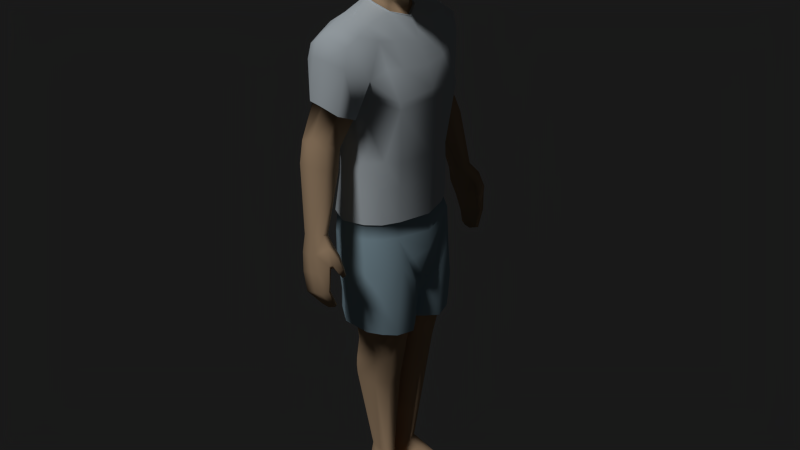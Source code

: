 # Source: lowpoly_dude.blend  (saved by Blender 3.4.6; exported with 4.5.12 LTS)
import bpy
from mathutils import Matrix  # noqa: F401  (used for matrix-valued properties, if any)

bpy.ops.wm.read_factory_settings(use_empty=True)
scene = bpy.context.scene
scene.name = 'Scene'

# ---- collections
col_collection_1 = bpy.data.collections.new('Collection 1'); scene.collection.children.link(col_collection_1)

# ---- materials (node trees are filled in below, after node groups)
mat_skin_medium = bpy.data.materials.new('skin.medium')
mat_skin_medium.alpha_threshold = 0.0
mat_skin_medium.use_transparent_shadow = False
mat_skin_medium.preview_render_type = 'SHADERBALL'
mat_skin_medium.diffuse_color = (0.7023, 0.4828, 0.3013, 1.0)
mat_skin_medium.specular_color = (0.8228, 0.5647, 0.3515)
mat_skin_medium.roughness = 0.5
mat_skin_medium.specular_intensity = 0.4419
mat_skin_medium.line_color = (0.0, 0.0, 0.0, 1.0)
mat_material_001 = bpy.data.materials.new('Material.001')
mat_material_001.alpha_threshold = 0.0
mat_material_001.use_transparent_shadow = False
mat_material_001.diffuse_color = (0.8343, 0.9313, 1.0, 1.0)
mat_material_001.roughness = 0.5
mat_material_001.specular_intensity = 0.1579
mat_material_001.line_color = (0.0, 0.0, 0.0, 1.0)
mat_material_002 = bpy.data.materials.new('Material.002')
mat_material_002.alpha_threshold = 0.0
mat_material_002.use_transparent_shadow = False
mat_material_002.diffuse_color = (0.4777, 0.6836, 0.8, 1.0)
mat_material_002.roughness = 0.5
mat_material_002.specular_intensity = 0.2105
mat_material_002.line_color = (0.0, 0.0, 0.0, 1.0)

# ---- material node trees

# ---- world
world_world = bpy.data.worlds.new('World'); scene.world = world_world
world_world.color = (0.01002, 0.01002, 0.01002)
world_world.use_sun_shadow = False
world_world.sun_shadow_jitter_overblur = 0.0
world_world.cycles.sampling_method = 'NONE'
world_world.cycles.sample_map_resolution = 256

# ---- lights
light_hemi = bpy.data.lights.new('Hemi', 'SUN')
light_hemi.transmission_factor = 0.0
light_hemi.angle = 0.1993
light_hemi.energy = 1.0
light_hemi.shadow_buffer_clip_start = 0.5
light_hemi.shadow_soft_size = 0.1
light_hemi.shadow_cascade_max_distance = 1000.0

# ---- meshes
me_plane_003 = bpy.data.meshes.new('Plane.003')
me_plane_003.from_pydata([(0.06404, -0.02208, 1.747), (0.05544, 0.07226, 1.827), (0.05724, -0.05952, 1.73), (0.05957, -0.08327, 1.888), (0.0628, -0.08489, 1.803), (0.07471, -0.0224, 1.778), (0.06451, 0.006246, 1.681), (0.08906, -0.01818, 1.883), (0.05718, 0.02025, 1.755), (0.06537, 0.03297, 1.689), (0.0759, 0.03118, 1.844), (0.06914, 0.0196, 1.791), (0.06614, 0.03333, 1.912), (0.06994, -0.01373, 1.925), (0.04898, 0.06275, 1.786), (0.05904, 0.005154, 1.716), (0.05189, 0.02915, 1.716), (0.03615, 0.0571, 1.75), (0.05127, -0.06445, 1.922), (0.02998, 0.05798, 1.711), (0.04874, 0.07742, 1.89), (0.05968, -0.08268, 1.831), (0.08486, -0.02204, 1.822), (0.0218, -0.1024, 1.886), (0.01621, -0.12, 1.799), (0.03127, -0.06171, 1.94), (0.02959, -0.01117, 1.952), (0.02495, 0.03668, 1.938), (0.01814, 0.0762, 1.915), (0.01956, -0.106, 1.836), (0.03009, -0.09465, 1.719), (0.05249, -0.0282, 1.668), (0.04633, -0.02973, 1.704), (0.05574, -0.03752, 1.733), (0.2788, -0.001788, 1.335), (0.2363, -0.009723, 1.313), (0.3406, -0.03211, 1.077), (0.03638, 0.06099, 1.687), (0.2992, 0.08136, 1.327), (0.2344, 0.08901, 1.302), (0.09719, -0.06679, 0.4521), (0.3008, 0.04084, 1.343), (0.266, 0.1, 1.311), (0.2114, 0.04962, 1.304), (0.3153, -0.02729, 1.068), (0.3098, 0.01894, 1.051), (0.3439, 0.03942, 1.057), (0.323, 0.0402, 1.046), (0.3045, -0.01689, 1.057), (0.3509, -0.004721, 1.071), (0.3509, -0.06339, 1.05), (0.3164, -0.05161, 1.038), (0.3272, 0.0003635, 0.9917), (0.3513, 0.04311, 1.001), (0.3345, 0.04177, 0.9941), (0.3217, -0.02942, 1.001), (0.3618, -0.02068, 1.016), (0.3629, -0.07666, 1.0), (0.338, -0.05727, 0.9892), (0.3464, -0.004957, 0.9515), (0.3612, 0.03357, 0.943), (0.3521, 0.03106, 0.9398), (0.3398, -0.0349, 0.9591), (0.3682, -0.03443, 0.9625), (0.3664, -0.07437, 0.9135), (0.3546, -0.07015, 0.9126), (0.354, -0.01814, 0.8933), (0.3657, 0.01624, 0.8835), (0.3569, 0.01283, 0.8829), (0.3533, -0.04255, 0.9027), (0.3702, -0.04399, 0.8964), (0.3421, -0.07462, 0.8541), (0.3304, -0.07141, 0.8565), (0.3322, -0.02524, 0.8509), (0.3433, -0.005076, 0.8543), (0.3271, -0.0504, 0.849), (0.3439, -0.04949, 0.8443), (0.3398, -0.09052, 1.018), (0.3196, -0.07674, 1.019), (0.356, -0.08407, 1.003), (0.3269, -0.0956, 0.9818), (0.3124, -0.08675, 0.9771), (0.3408, -0.09096, 0.9732), (0.3282, -0.06853, 0.9679), (0.3212, -0.09857, 0.9575), (0.3109, -0.09144, 0.9561), (0.3282, -0.09536, 0.9536), (0.3208, -0.08362, 0.9495), (0.3607, 0.006425, 1.006), (0.3662, -0.004045, 0.9545), (0.368, -0.01815, 0.8923), (0.3437, -0.02486, 0.846), (0.3531, -0.07365, 0.9868), (0.3483, -0.07878, 0.989), (0.1023, 0.07402, 0.4606), (0.05411, -0.07447, 0.4549), (0.03354, 0.06922, 0.4556), (0.001461, 0.03561, 0.4523), (0.1267, 0.04642, 0.4536), (0.1274, -0.03169, 0.453), (0.04222, -0.03834, 0.1313), (0.02873, 0.03624, 0.152), (0.07214, -0.02923, 0.1276), (0.06024, 0.03977, 0.1515), (0.07663, 0.02749, 0.1506), (0.01822, 0.01581, 0.1505), (0.02483, -0.01627, 0.1437), (0.02718, 0.04169, 0.12), (0.05608, 0.04714, 0.1184), (0.08688, 0.02976, 0.09795), (0.01735, 0.0269, 0.1197), (0.008383, -0.01204, 0.1062), (0.02871, -0.03828, 0.01198), (0.02634, 0.05198, 0.004583), (0.1012, -0.0219, 0.007375), (0.05633, 0.05854, 0.005231), (0.08168, 0.03877, -2.433e-05), (0.01543, 0.02465, -0.0004289), (0.01521, -0.0006543, -0.0002887), (0.03705, -0.07471, 0.01146), (0.1157, -0.05727, 0.0037), (0.1329, -0.1234, 0.0001941), (0.05891, -0.2171, 0.03004), (0.1342, -0.1836, 0.02895), (0.06024, -0.2197, 0.003332), (0.1382, -0.1844, 0.003724), (0.009091, -0.03492, 0.4571), (0.0807, -0.008472, 0.1437), (0.08437, -0.001283, 0.1111), (0.0907, 0.01238, -1.278e-05), (0.1051, -0.02052, 0.03953), (0.02178, -0.03553, 0.04103), (0.01279, -0.008017, 0.04112), (0.009759, 0.02501, 0.04121), (0.02321, 0.05541, 0.04314), (0.05978, 0.05996, 0.04305), (0.09003, 0.03849, 0.04035), (0.09693, 0.01346, 0.04026), (0.02943, -0.03917, 0.09153), (0.01304, 0.01852, 0.08905), (0.05752, 0.05213, 0.08902), (0.09583, -0.03216, 0.0776), (0.01636, -0.01092, 0.08846), (0.02584, 0.04704, 0.08998), (0.08349, 0.03005, 0.08199), (0.08926, 0.00446, 0.08351), (0.001017, -0.005323, 0.783), (0.04204, -0.1149, 0.7427), (0.1259, -0.1119, 0.7456), (0.1274, 0.06843, 0.7739), (0.03291, 0.05995, 0.7666), (0.1705, 0.0007529, 0.7849), (0.1713, -0.05913, 0.7743), (0.0101, -0.09476, 0.7516), (0.04502, -0.1061, 0.07541), (0.1034, -0.09108, 0.06972), (0.04392, -0.1584, 0.04355), (0.1184, -0.1335, 0.04206), (0.04478, -0.161, 0.001073), (0.03991, -0.1582, 0.03433), (0.1194, -0.06686, 0.03366), (0.03265, -0.08042, 0.03391), (0.1293, -0.1261, 0.03222), (0.1045, 0.05763, 0.578), (0.03126, 0.05678, 0.5819), (0.04792, -0.0897, 0.5611), (0.1019, -0.08048, 0.5525), (0.004275, 0.01647, 0.5855), (0.1261, -0.0435, 0.5446), (0.128, 0.03132, 0.5749), (0.01619, -0.05611, 0.56), (0.02036, -0.08878, 1.921), (0.2638, 0.06737, 1.436), (0.2088, -0.0371, 1.396), (0.2062, 0.1055, 1.412), (0.2564, -0.0207, 1.415), (0.27, 0.02695, 1.435), (0.2416, 0.09048, 1.431), (0.1796, 0.03259, 1.395), (0.2906, -0.003896, 1.314), (0.2428, -0.01143, 1.294), (0.3248, 0.02735, 1.266), (0.2472, 0.07338, 1.249), (0.3121, 0.04077, 1.32), (0.2797, 0.09046, 1.256), (0.2568, -0.01788, 1.24), (0.3208, 0.07123, 1.266), (0.3042, -0.01656, 1.263), (0.2307, 0.03149, 1.255), (0.07649, 0.002328, 1.844), (0.09369, 0.01581, 1.848), (0.0996, 0.01958, 1.831), (0.08594, 0.001126, 1.782), (0.06944, -0.008018, 1.777), (0.07265, 0.001193, 1.844), (0.09026, 0.02093, 1.849), (0.09496, 0.02296, 1.831), (0.08056, 0.006216, 1.782), (0.06316, -0.006087, 1.779), (0.09748, 0.06909, 0.5195), (0.03326, 0.06524, 0.5208), (0.006239, 0.02711, 0.5302), (0.1307, 0.04425, 0.5206), (0.02451, 0.09041, 1.818), (0.02562, 0.09417, 1.88), (0.01908, 0.07875, 1.78), (0.01617, 0.06431, 1.739), (0.1229, 0.1235, 1.023), (0.1765, -0.04126, 1.049), (0.1882, 0.02872, 1.045), (0.1089, -0.1147, 1.005), (0.1344, 0.1205, 0.9637), (0.1813, -0.05782, 1.008), (0.1963, 0.03139, 0.993), (0.1032, -0.1313, 0.9072), (0.1461, 0.1075, 0.8686), (0.1879, -0.05782, 0.8842), (0.2029, 0.03139, 0.8687), (0.1208, -0.1301, 0.7658), (0.1331, 0.1028, 0.7627), (0.1932, -0.05782, 0.7655), (0.1918, 0.03139, 0.7526), (0.004359, 0.08379, 0.7749), (0.1208, -0.1228, 0.6688), (0.1369, 0.1001, 0.6961), (0.1902, -0.05782, 0.6867), (0.1903, 0.03139, 0.692), (0.001029, -0.08588, 0.6702), (0.01152, 0.06763, 0.6987), (0.05777, -0.1404, 0.8431), (0.06308, -0.1392, 0.666), (0.04394, -0.1291, 0.8598), (0.06042, -0.144, 0.7625), (0.03437, -0.1437, 0.8706), (0.05516, 0.1042, 0.6986), (0.01669, 0.1214, 0.8706), (0.03926, 0.1088, 0.7722), (0.07215, -0.1229, 0.9178), (0.05881, -0.1342, 0.9216), (0.144, -0.08013, 1.047), (0.1504, -0.09359, 1.008), (0.1481, -0.1032, 0.8864), (0.1623, -0.1013, 0.7669), (0.1608, -0.0964, 0.679), (0.1181, -0.1163, 0.6684), (0.1347, 0.09117, 0.6952), (0.1839, -0.05466, 0.6865), (0.184, 0.02774, 0.6914), (0.007212, -0.08058, 0.6715), (0.01849, 0.06121, 0.6976), (0.06547, -0.1285, 0.6673), (0.05922, 0.09497, 0.6976), (0.1568, -0.09029, 0.6794), (0.02336, -0.1126, 0.6704), (0.02274, -0.1257, 0.8221), (0.02916, -0.1058, 0.6717), (0.0005098, -0.009124, 0.6849), (0.001267, -0.0133, 0.7956), (0.005588, -0.009681, 0.6844), (0.06466, 0.006277, 1.686), (0.06797, 0.03869, 1.699), (0.05359, -0.03619, 1.671), (0.1364, -0.03493, 1.651), (0.1765, -0.07206, 1.506), (0.1916, 0.1315, 1.527), (0.2292, -0.03959, 1.61), (0.1242, -0.1379, 1.442), (0.08556, -0.1174, 1.529), (0.1008, 0.1607, 1.438), (0.09808, 0.1561, 1.579), (0.03299, 0.07157, 1.696), (0.2441, 0.06368, 1.617), (0.1438, 0.06219, 1.665), (0.189, -0.04571, 1.632), (0.2061, 0.05904, 1.64), (0.09967, -0.1208, 1.249), (0.0963, 0.1283, 1.244), (0.09685, -0.1136, 1.053), (0.1249, 0.1305, 1.026), (0.1745, -0.02562, 1.245), (0.1681, 0.05857, 1.241), (0.1809, -0.04393, 1.052), (0.1949, 0.03081, 1.049), (0.1773, -0.00988, 1.461), (0.1703, 0.1033, 1.4), (0.1429, 0.02092, 1.665), (0.2395, 0.01993, 1.626), (0.199, 0.01589, 1.647), (0.2338, 0.09891, 1.595), (0.2002, 0.09349, 1.62), (0.07855, 0.1105, 1.65), (0.1542, 0.09864, 1.64), (0.09324, -0.1128, 1.168), (0.107, 0.1235, 1.148), (0.1822, 0.03967, 1.159), (0.1793, -0.02984, 1.163), (0.2683, 0.07411, 1.439), (0.2087, -0.04397, 1.394), (0.2059, 0.1172, 1.412), (0.2603, -0.02543, 1.415), (0.2752, 0.02843, 1.437), (0.2443, 0.1002, 1.432), (0.177, 0.0348, 1.394), (0.1269, -0.06091, 1.608), (0.0818, -0.08032, 1.603), (0.2586, 0.06595, 1.568), (0.2592, 0.02157, 1.566), (0.243, -0.04093, 1.549), (0.2437, 0.1028, 1.551), (0.1208, -0.1366, 1.421), (0.1332, -0.0988, 1.534), (0.1761, 0.06163, 1.489), (0.0941, -0.1072, 1.052), (0.06428, 0.007169, 1.69), (0.06728, 0.03658, 1.701), (0.05446, -0.03723, 1.673), (0.03554, 0.0664, 1.699), (0.1386, -0.08909, 1.252), (0.1461, -0.08432, 1.051), (0.1484, -0.08489, 1.165), (0.0, -0.06561, 1.707), (0.0, -0.115, 1.713), (0.0, -0.1138, 1.885), (0.0, -0.1395, 1.806), (0.0, 0.06597, 1.736), (0.0, -0.0551, 1.68), (0.0, 0.06856, 1.707), (0.0, 0.09789, 1.816), (0.0, 0.08148, 1.777), (0.0, -0.06049, 1.945), (0.0, -0.01009, 1.955), (0.0, 0.03709, 1.947), (0.0, 0.07583, 1.924), (0.0, 0.09948, 1.871), (0.0, -0.1238, 1.787), (0.0, -0.1164, 1.839), (0.0, -0.05558, 1.65), (0.0, -0.09664, 1.923), (0.0, 0.07211, 1.686), (0.0, -0.1375, 1.053), (0.0, -0.1442, 0.9991), (0.0, 0.1345, 0.9752), (0.0, 0.1139, 0.8914), (0.0, -0.15, 0.8476), (0.0, -0.1104, 0.8376), (0.0, -0.147, 0.9379), (0.0, -0.06962, 1.651), (0.0, -0.1515, 1.457), (0.0, -0.1331, 1.524), (0.0, 0.1653, 1.464), (0.0, 0.1544, 1.593), (0.0, -0.1502, 1.255), (0.0, 0.1299, 1.249), (0.0, -0.1431, 1.056), (0.0, 0.1447, 1.024), (0.0, 0.1316, 1.648), (0.0, -0.1474, 1.172), (0.0, 0.1286, 1.151), (0.0, -0.09947, 1.586), (0.0, 0.08255, 1.694), (0.0, -0.1506, 1.427), (0.0, 0.1344, 1.023), (0.0, -0.06876, 1.656), (0.0, 0.0814, 1.698)], [], [(32, 325, 336, 31), (15, 6, 9, 16), (0, 15, 16, 8), (8, 16, 19, 17), (29, 21, 3, 23), (27, 331, 330, 26), (28, 332, 331, 27), (28, 20, 204), (203, 204, 20, 1), (1, 20, 12, 10), (12, 13, 7), (171, 18, 25), (8, 17, 14, 11), (5, 0, 8, 11), (17, 206, 205, 14), (21, 4, 5, 22), (7, 13, 18, 3), (4, 2, 5), (10, 11, 14, 1), (335, 29, 23, 322), (26, 330, 329, 25), (2, 0, 5), (24, 4, 21), (12, 27, 26, 13), (20, 28, 27, 12), (337, 171, 25, 329), (13, 26, 25, 18), (24, 29, 335), (30, 2, 4, 24), (334, 24, 323), (321, 30, 24, 334), (0, 2, 33), (320, 33, 2, 30), (32, 15, 0, 33), (323, 24, 335), (30, 321, 320), (3, 21, 22, 7), (22, 10, 7), (5, 11, 10, 22), (1, 14, 205, 203), (15, 32, 31, 6), (325, 32, 33, 320), (176, 41, 38, 172), (177, 172, 38, 42), (146, 167, 170, 153), (153, 170, 165, 147), (148, 166, 168, 152), (178, 174, 39, 43), (152, 168, 169, 151), (147, 165, 166, 148), (175, 34, 41, 176), (174, 177, 42, 39), (173, 178, 43, 35), (49, 56, 88), (36, 50, 56), (44, 51, 50, 36), (46, 53, 54, 47), (48, 55, 51), (55, 52, 59, 62), (56, 50, 57, 63), (88, 56, 63, 89), (52, 54, 61, 59), (54, 53, 60, 61), (58, 62, 69, 65), (63, 57, 64, 70), (89, 63, 70, 90), (59, 61, 68, 66), (92, 58, 65), (61, 60, 67, 68), (62, 59, 66, 69), (70, 64, 71, 76), (90, 70, 76, 91), (64, 65, 72, 71), (65, 69, 75, 72), (75, 76, 71, 72), (91, 73, 74), (68, 67, 74), (79, 77, 80, 82), (50, 77, 79), (50, 51, 78, 77), (82, 80, 84, 86), (77, 78, 81, 80), (84, 85, 87, 86), (80, 81, 85, 84), (83, 82, 86, 87), (81, 83, 87, 85), (58, 92, 93), (58, 93, 82, 83), (78, 58, 83, 81), (57, 50, 79), (75, 69, 66, 73), (68, 74, 73, 66), (53, 88, 89, 60), (60, 89, 90, 67), (67, 90, 91, 74), (76, 75, 73, 91), (51, 55, 62, 58), (51, 58, 78), (57, 92, 65, 64), (92, 57, 79, 93), (93, 79, 82), (88, 53, 46), (45, 52, 55, 48), (47, 54, 52, 45), (44, 48, 51), (104, 109, 108), (110, 111, 106), (103, 108, 107, 101), (128, 109, 104), (101, 107, 110, 105), (136, 116, 115, 135), (117, 118, 132, 133), (132, 118, 112, 131), (130, 114, 129, 137), (111, 142, 100), (114, 120, 119, 112), (137, 129, 116, 136), (122, 124, 125, 123), (117, 113, 115, 116), (115, 113, 134, 135), (139, 133, 132, 142), (140, 135, 134, 143), (142, 132, 131, 138), (145, 137, 136, 144), (143, 134, 133, 139), (144, 136, 135, 140), (141, 130, 137, 145), (150, 164, 167, 146), (101, 105, 97, 96), (105, 106, 126, 97), (106, 100, 95, 126), (100, 102, 40, 95), (102, 127, 99, 40), (127, 104, 98, 99), (104, 103, 94, 98), (110, 139, 142), (108, 140, 143, 107), (128, 145, 144), (107, 143, 139, 110), (144, 140, 108), (142, 138, 100), (106, 111, 100), (105, 110, 106), (134, 113, 117, 133), (103, 104, 108), (127, 128, 104), (118, 117, 116, 129), (112, 118, 129), (109, 144, 108), (109, 128, 144), (111, 110, 142), (102, 128, 127), (102, 141, 145, 128), (151, 169, 163, 149), (120, 121, 119), (114, 112, 129), (100, 154, 155, 102), (158, 159, 161, 119), (158, 124, 122, 159), (138, 154, 100), (121, 158, 119), (119, 161, 131, 112), (160, 162, 121, 120), (154, 156, 157, 155), (123, 125, 121, 162), (159, 122, 156), (121, 125, 124, 158), (156, 122, 123, 157), (160, 120, 114, 130), (157, 123, 162), (141, 155, 160), (155, 157, 162), (131, 161, 154, 138), (159, 156, 154, 161), (102, 155, 141), (130, 141, 160), (160, 155, 162), (322, 23, 171, 337), (23, 3, 18, 171), (35, 34, 175, 173), (182, 39, 42, 184), (181, 183, 179, 187), (184, 42, 38, 186), (41, 34, 179, 183), (35, 43, 180), (186, 38, 183, 181), (34, 35, 180, 179), (38, 41, 183), (188, 43, 39, 182), (187, 179, 180, 185), (185, 180, 43, 188), (45, 182, 184, 47), (49, 181, 187, 36), (47, 184, 186, 46), (46, 186, 181, 49), (48, 188, 182, 45), (36, 187, 185, 44), (44, 185, 188, 48), (29, 24, 21), (10, 12, 7), (193, 192, 191, 190), (195, 196, 197, 198), (193, 189, 194, 198), (192, 193, 198, 197), (191, 192, 197, 196), (190, 191, 196, 195), (189, 190, 195, 194), (189, 193, 190), (194, 195, 198), (163, 169, 202, 199), (167, 164, 200, 201), (170, 167, 201), (164, 163, 199, 200), (169, 168, 202), (98, 202, 168, 99), (99, 168, 166, 40), (40, 166, 165, 95), (95, 165, 170, 126), (126, 170, 201, 97), (97, 201, 200, 96), (96, 200, 199, 94), (94, 199, 202, 98), (149, 163, 164, 150), (103, 101, 96, 94), (16, 9, 37, 19), (203, 205, 328, 327), (206, 324, 328, 205), (327, 333, 204, 203), (28, 204, 333, 332), (17, 19, 326, 206), (206, 326, 324), (49, 88, 46), (19, 37, 338, 326), (209, 213, 211, 207), (239, 240, 212, 208), (209, 208, 212, 213), (213, 217, 215, 211), (240, 241, 216, 212), (213, 212, 216, 217), (341, 211, 215, 235), (217, 221, 219, 215), (241, 242, 220, 216), (217, 216, 220, 221), (215, 219, 236, 235), (236, 219, 224, 234), (219, 221, 226, 224), (242, 218, 223, 243), (221, 220, 225, 226), (343, 344, 231, 233), (254, 344, 227, 253), (218, 232, 230, 223), (214, 229, 232, 218), (235, 236, 222, 342), (222, 236, 234, 228), (342, 341, 235), (231, 237, 238, 233), (237, 231, 229, 214), (210, 238, 237), (210, 340, 345, 238), (343, 233, 345), (238, 345, 233), (214, 210, 237), (210, 214, 241, 240), (214, 218, 242, 241), (220, 242, 243, 225), (232, 254, 253, 230), (232, 229, 254), (344, 254, 229, 231), (245, 247, 149), (151, 246, 152), (245, 149, 251), (249, 251, 150), (248, 258, 153), (247, 151, 149), (246, 151, 247), (244, 148, 252), (147, 255, 153), (148, 250, 147), (258, 249, 146), (222, 257, 342), (319, 295, 279, 317), (294, 293, 276, 280), (289, 274, 271, 288), (360, 309, 266, 347), (347, 266, 267, 348), (349, 350, 269, 268), (290, 270, 272, 291), (287, 273, 265, 286), (289, 291, 272, 274), (285, 262, 273, 287), (303, 263, 273), (173, 297, 302, 178), (356, 292, 275, 351), (178, 302, 298, 174), (293, 357, 352, 276), (172, 296, 300, 176), (177, 301, 296, 172), (294, 280, 279, 295), (266, 283, 263), (268, 269, 264), (274, 287, 286, 271), (272, 285, 287, 274), (350, 355, 290, 269), (264, 291, 289), (269, 290, 291, 264), (318, 281, 295, 319), (282, 278, 293, 294), (353, 277, 292, 356), (278, 354, 357, 293), (282, 294, 295, 281), (266, 263, 310), (310, 263, 303), (348, 267, 304, 358), (262, 303, 273), (273, 263, 265), (288, 271, 305, 308), (265, 307, 306, 286), (307, 265, 263), (351, 275, 309, 360), (352, 349, 268, 276), (304, 303, 262, 261), (260, 259, 262, 285), (358, 304, 261, 346), (270, 260, 285, 272), (259, 261, 262), (286, 306, 305, 271), (264, 289, 288), (267, 310, 303, 304), (267, 266, 310), (264, 288, 308), (284, 268, 264), (355, 359, 270, 290), (280, 276, 268, 284), (283, 279, 280, 284), (284, 264, 311, 283), (174, 298, 301, 177), (292, 319, 317, 275), (277, 318, 319, 292), (309, 283, 266), (317, 279, 283, 309), (275, 317, 309), (361, 207, 211, 341), (312, 339, 340, 210), (312, 210, 240, 239), (336, 362, 315, 31), (31, 315, 313, 6), (6, 313, 314, 9), (9, 314, 316, 37), (37, 316, 363, 338), (249, 150, 146), (251, 149, 150), (250, 255, 147), (255, 248, 153), (246, 252, 152), (148, 152, 252), (258, 146, 153), (244, 250, 148), (49, 36, 56), (256, 227, 344, 257), (243, 223, 244, 252), (256, 228, 249, 258), (228, 234, 251, 249), (253, 227, 248, 255), (234, 224, 245, 251), (223, 230, 250, 244), (224, 226, 247, 245), (225, 243, 252, 246), (226, 225, 246, 247), (230, 253, 255, 250), (228, 256, 257, 222), (227, 256, 258, 248), (176, 300, 299, 175), (308, 305, 296, 301), (307, 299, 300, 306), (297, 299, 307, 263), (264, 308, 301, 298), (175, 299, 297, 173), (263, 283, 302, 297), (311, 264, 298, 302), (283, 311, 302), (270, 359, 363, 316), (346, 261, 315, 362), (259, 260, 314, 313), (260, 270, 316, 314), (261, 259, 313, 315), (278, 282, 209, 207), (318, 277, 312, 239), (282, 281, 208, 209), (354, 278, 207, 361), (277, 353, 339, 312), (281, 318, 239, 208), (306, 300, 296, 305)])
me_plane_003.polygons.foreach_set('use_smooth', [True] * 392)
me_plane_003.polygons.foreach_set('material_index', [0, 0, 0, 0, 0, 0, 0, 0, 0, 0, 0, 0, 0, 0, 0, 0, 0, 0, 0, 0, 0, 0, 0, 0, 0, 0, 0, 0, 0, 0, 0, 0, 0, 0, 0, 0, 0, 0, 0, 0, 0, 0, 0, 0, 0, 0, 0, 0, 0, 0, 0, 0, 0, 0, 0, 0, 0, 0, 0, 0, 0, 0, 0, 0, 0, 0, 0, 0, 0, 0, 0, 0, 0, 0, 0, 0, 0, 0, 0, 0, 0, 0, 0, 0, 0, 0, 0, 0, 0, 0, 0, 0, 0, 0, 0, 0, 0, 0, 0, 0, 0, 0, 0, 0, 0, 0, 0, 0, 0, 0, 0, 0, 0, 0, 0, 0, 0, 0, 0, 0, 0, 0, 0, 0, 0, 0, 0, 0, 0, 0, 0, 0, 0, 0, 0, 0, 0, 0, 0, 0, 0, 0, 0, 0, 0, 0, 0, 0, 0, 0, 0, 0, 0, 0, 0, 0, 0, 0, 0, 0, 0, 0, 0, 0, 0, 0, 0, 0, 0, 0, 0, 0, 0, 0, 0, 0, 0, 0, 0, 0, 0, 0, 0, 0, 0, 0, 0, 0, 0, 0, 0, 0, 0, 0, 0, 0, 0, 0, 0, 0, 0, 0, 0, 0, 0, 0, 0, 0, 0, 0, 0, 0, 0, 0, 0, 0, 0, 0, 0, 0, 0, 0, 0, 0, 0, 0, 0, 0, 0, 0, 0, 0, 0, 2, 2, 2, 2, 2, 2, 2, 2, 2, 2, 2, 2, 2, 2, 2, 2, 2, 2, 2, 2, 2, 2, 2, 2, 2, 2, 2, 2, 2, 2, 2, 2, 2, 2, 2, 2, 2, 2, 2, 2, 2, 2, 2, 2, 2, 2, 2, 1, 1, 1, 1, 1, 1, 1, 1, 1, 1, 1, 1, 1, 1, 1, 1, 1, 1, 1, 1, 1, 1, 1, 1, 1, 1, 1, 1, 1, 1, 1, 1, 1, 1, 1, 1, 1, 1, 1, 1, 1, 1, 1, 1, 1, 1, 1, 1, 1, 1, 1, 1, 1, 1, 1, 1, 1, 1, 1, 1, 1, 2, 2, 2, 1, 1, 1, 1, 1, 2, 2, 2, 2, 2, 2, 2, 2, 0, 2, 2, 2, 2, 2, 2, 2, 2, 2, 2, 2, 2, 2, 1, 1, 1, 1, 1, 1, 1, 1, 1, 1, 1, 1, 1, 1, 1, 1, 1, 1, 1, 1, 1])
_k = set([(223, 230), (223, 243), (224, 226), (224, 234), (225, 226), (225, 243), (227, 253), (227, 256), (228, 234), (228, 256), (230, 253), (259, 260), (259, 261), (260, 270), (261, 346), (270, 359), (277, 318), (277, 353), (278, 282), (278, 354), (281, 282), (281, 318), (296, 300), (296, 301), (297, 299), (297, 302), (298, 301), (298, 302), (299, 300)])
me_plane_003.attributes.new('sharp_edge', 'BOOLEAN', 'EDGE').data.foreach_set('value', [ (min(e.vertices), max(e.vertices)) in _k for e in me_plane_003.edges])
_uv = me_plane_003.uv_layers.new(name='UVMap')
_uv.uv.foreach_set('vector', [0.7515, 0.322, 0.7275, 0.3052, 0.729, 0.2845, 0.7571, 0.2991, 0.02427, 0.6487, 0.0001154, 0.6516, 0.003384, 0.6359, 0.02436, 0.6349, 0.03928, 0.665, 0.02427, 0.6487, 0.02436, 0.6349, 0.0458, 0.6423, 0.0458, 0.6423, 0.02436, 0.6349, 0.02336, 0.6138, 0.04584, 0.6183, 0.711, 0.3986, 0.7348, 0.3931, 0.7372, 0.421, 0.7171, 0.4242, 0.1442, 0.63, 0.1546, 0.6221, 0.1693, 0.6414, 0.1575, 0.6509, 0.1297, 0.613, 0.1378, 0.6068, 0.1546, 0.6221, 0.1442, 0.63, 0.1297, 0.613, 0.1141, 0.622, 0.1118, 0.6091, 0.08329, 0.6057, 0.1118, 0.6091, 0.1141, 0.622, 0.08655, 0.6229, 0.08655, 0.6229, 0.1141, 0.622, 0.1248, 0.6422, 0.09276, 0.6451, 0.1248, 0.6422, 0.1362, 0.6632, 0.1127, 0.6709, 0.7242, 0.4417, 0.7431, 0.4384, 0.7389, 0.4504, 0.0458, 0.6423, 0.04584, 0.6183, 0.06586, 0.6224, 0.06563, 0.647, 0.05617, 0.6682, 0.03928, 0.665, 0.0458, 0.6423, 0.06563, 0.647, 0.04584, 0.6183, 0.03986, 0.6062, 0.06322, 0.605, 0.06586, 0.6224, 0.7348, 0.3931, 0.7337, 0.3789, 0.765, 0.3618, 0.7688, 0.3861, 0.773, 0.4185, 0.7697, 0.4433, 0.7431, 0.4384, 0.7372, 0.421, 0.7337, 0.3789, 0.7388, 0.3421, 0.765, 0.3618, 0.09276, 0.6451, 0.06563, 0.647, 0.06586, 0.6224, 0.08655, 0.6229, 0.6998, 0.4023, 0.711, 0.3986, 0.7171, 0.4242, 0.7044, 0.4262, 0.7591, 0.4669, 0.7501, 0.4798, 0.7288, 0.4631, 0.7389, 0.4504, 0.7388, 0.3421, 0.76, 0.3447, 0.765, 0.3618, 0.7029, 0.3791, 0.7337, 0.3789, 0.7348, 0.3931, 0.1248, 0.6422, 0.1442, 0.63, 0.1575, 0.6509, 0.1362, 0.6632, 0.1141, 0.622, 0.1297, 0.613, 0.1442, 0.63, 0.1248, 0.6422, 0.7137, 0.4462, 0.7242, 0.4417, 0.7389, 0.4504, 0.7288, 0.4631, 0.7697, 0.4433, 0.7591, 0.4669, 0.7389, 0.4504, 0.7431, 0.4384, 0.7029, 0.3791, 0.711, 0.3986, 0.6998, 0.4023, 0.7182, 0.3387, 0.7388, 0.3421, 0.7337, 0.3789, 0.7029, 0.3791, 0.6949, 0.3714, 0.7029, 0.3791, 0.6894, 0.383, 0.7009, 0.3325, 0.7182, 0.3387, 0.7029, 0.3791, 0.6949, 0.3714, 0.76, 0.3447, 0.7388, 0.3421, 0.7496, 0.3389, 0.7223, 0.3175, 0.7496, 0.3389, 0.7388, 0.3421, 0.7182, 0.3387, 0.7515, 0.322, 0.7703, 0.3276, 0.76, 0.3447, 0.7496, 0.3389, 0.6894, 0.383, 0.7029, 0.3791, 0.6998, 0.4023, 0.7182, 0.3387, 0.7009, 0.3325, 0.7223, 0.3175, 0.7372, 0.421, 0.7348, 0.3931, 0.7688, 0.3861, 0.773, 0.4185, 0.07979, 0.6716, 0.09276, 0.6451, 0.1127, 0.6709, 0.05617, 0.6682, 0.06563, 0.647, 0.09276, 0.6451, 0.07979, 0.6716, 0.08655, 0.6229, 0.06586, 0.6224, 0.06322, 0.605, 0.08329, 0.6057, 0.7703, 0.3276, 0.7515, 0.322, 0.7571, 0.2991, 0.773, 0.307, 0.7275, 0.3052, 0.7515, 0.322, 0.7496, 0.3389, 0.7223, 0.3175, 0.9096, 0.5926, 0.7124, 0.5311, 0.6967, 0.5283, 0.9999, 0.5637, 0.9192, 0.5349, 0.9999, 0.5637, 0.6967, 0.5283, 0.6927, 0.5353, 0.07153, 0.3121, 0.08463, 0.3128, 0.08532, 0.3139, 0.08076, 0.3211, 0.08076, 0.3211, 0.08532, 0.3139, 0.08577, 0.3141, 0.08383, 0.3216, 0.09097, 0.3197, 0.08643, 0.314, 0.08675, 0.3136, 0.09707, 0.3165, 0.7845, 0.5328, 0.839, 0.5295, 0.6939, 0.545, 0.6948, 0.5473, 0.09707, 0.3165, 0.08675, 0.3136, 0.08691, 0.3121, 0.09813, 0.3108, 0.08383, 0.3216, 0.08577, 0.3141, 0.08643, 0.314, 0.09097, 0.3197, 0.8236, 0.5926, 0.7047, 0.5394, 0.7124, 0.5311, 0.9096, 0.5926, 0.839, 0.5295, 0.9192, 0.5349, 0.6927, 0.5353, 0.6939, 0.545, 0.7786, 0.5639, 0.7845, 0.5328, 0.6948, 0.5473, 0.6964, 0.5424, 0.2953, 0.5086, 0.2392, 0.4964, 0.2354, 0.4958, 0.2944, 0.5108, 0.2385, 0.5042, 0.2392, 0.4964, 0.2902, 0.5135, 0.2361, 0.5043, 0.2385, 0.5042, 0.2944, 0.5108, 0.2897, 0.4881, 0.2293, 0.495, 0.2259, 0.501, 0.2784, 0.499, 0.2841, 0.5029, 0.2297, 0.5005, 0.2361, 0.5043, 0.2297, 0.5005, 0.2248, 0.5009, 0.1897, 0.4977, 0.194, 0.492, 0.2392, 0.4964, 0.2385, 0.5042, 0.1993, 0.5043, 0.1916, 0.4951, 0.2354, 0.4958, 0.2392, 0.4964, 0.1916, 0.4951, 0.1907, 0.4931, 0.2248, 0.5009, 0.2259, 0.501, 0.188, 0.5022, 0.1897, 0.4977, 0.2259, 0.501, 0.2293, 0.495, 0.1912, 0.4896, 0.188, 0.5022, 0.201, 0.4979, 0.194, 0.492, 0.1241, 0.4913, 0.1305, 0.4861, 0.1916, 0.4951, 0.1993, 0.5043, 0.1321, 0.4996, 0.1151, 0.4872, 0.1907, 0.4931, 0.1916, 0.4951, 0.1151, 0.4872, 0.1171, 0.4884, 0.1897, 0.4977, 0.188, 0.5022, 0.117, 0.4951, 0.1187, 0.4927, 0.1914, 0.4967, 0.201, 0.4979, 0.1305, 0.4861, 0.188, 0.5022, 0.1912, 0.4896, 0.1208, 0.4843, 0.117, 0.4951, 0.194, 0.492, 0.1897, 0.4977, 0.1187, 0.4927, 0.1241, 0.4913, 0.1151, 0.4872, 0.1321, 0.4996, 0.04004, 0.4884, 0.0001154, 0.4804, 0.1171, 0.4884, 0.1151, 0.4872, 0.0001154, 0.4804, 0.04784, 0.4855, 0.1321, 0.4996, 0.1305, 0.4861, 0.04518, 0.4802, 0.04004, 0.4884, 0.1305, 0.4861, 0.1241, 0.4913, 0.0348, 0.48, 0.04518, 0.4802, 0.0348, 0.48, 0.0001154, 0.4804, 0.04004, 0.4884, 0.04518, 0.4802, 0.04784, 0.4855, 0.05398, 0.4859, 0.07383, 0.4889, 0.117, 0.4951, 0.1208, 0.4843, 0.07383, 0.4889, 0.2047, 0.4993, 0.2141, 0.4998, 0.2058, 0.4978, 0.2033, 0.4971, 0.2385, 0.5042, 0.2141, 0.4998, 0.2047, 0.4993, 0.2385, 0.5042, 0.2361, 0.5043, 0.216, 0.5006, 0.2141, 0.4998, 0.2033, 0.4971, 0.2058, 0.4978, 0.2046, 0.4972, 0.2042, 0.497, 0.2141, 0.4998, 0.216, 0.5006, 0.2054, 0.4967, 0.2058, 0.4978, 0.2046, 0.4972, 0.2045, 0.497, 0.2041, 0.4969, 0.2042, 0.497, 0.2058, 0.4978, 0.2054, 0.4967, 0.2045, 0.497, 0.2046, 0.4972, 0.2033, 0.4974, 0.2033, 0.4971, 0.2042, 0.497, 0.2041, 0.4969, 0.2054, 0.4967, 0.2033, 0.4974, 0.2041, 0.4969, 0.2045, 0.497, 0.201, 0.4979, 0.1914, 0.4967, 0.1986, 0.4979, 0.201, 0.4979, 0.1986, 0.4979, 0.2033, 0.4971, 0.2033, 0.4974, 0.216, 0.5006, 0.201, 0.4979, 0.2033, 0.4974, 0.2054, 0.4967, 0.1993, 0.5043, 0.2385, 0.5042, 0.2047, 0.4993, 0.0348, 0.48, 0.1241, 0.4913, 0.1187, 0.4927, 0.05398, 0.4859, 0.117, 0.4951, 0.07383, 0.4889, 0.05398, 0.4859, 0.1187, 0.4927, 0.2293, 0.495, 0.2354, 0.4958, 0.1907, 0.4931, 0.1912, 0.4896, 0.1912, 0.4896, 0.1907, 0.4931, 0.1171, 0.4884, 0.1208, 0.4843, 0.1208, 0.4843, 0.1171, 0.4884, 0.04784, 0.4855, 0.07383, 0.4889, 0.0001154, 0.4804, 0.0348, 0.48, 0.05398, 0.4859, 0.04784, 0.4855, 0.2361, 0.5043, 0.2297, 0.5005, 0.194, 0.492, 0.201, 0.4979, 0.2361, 0.5043, 0.201, 0.4979, 0.216, 0.5006, 0.1993, 0.5043, 0.1914, 0.4967, 0.1305, 0.4861, 0.1321, 0.4996, 0.1914, 0.4967, 0.1993, 0.5043, 0.2047, 0.4993, 0.1986, 0.4979, 0.1986, 0.4979, 0.2047, 0.4993, 0.2033, 0.4971, 0.2354, 0.4958, 0.2293, 0.495, 0.2897, 0.4881, 0.2842, 0.5082, 0.2248, 0.5009, 0.2297, 0.5005, 0.2841, 0.5029, 0.2784, 0.499, 0.2259, 0.501, 0.2248, 0.5009, 0.2842, 0.5082, 0.2902, 0.5135, 0.2841, 0.5029, 0.2361, 0.5043, 0.08596, 0.3131, 0.08597, 0.3131, 0.08597, 0.3131, 0.08597, 0.3131, 0.08597, 0.3131, 0.08597, 0.3131, 0.08597, 0.3131, 0.08597, 0.3131, 0.08597, 0.3131, 0.08597, 0.3131, 0.08597, 0.3131, 0.08597, 0.3131, 0.08596, 0.3131, 0.08597, 0.3131, 0.08597, 0.3131, 0.08597, 0.3131, 0.08598, 0.3131, 0.08597, 0.3131, 0.08597, 0.3131, 0.08597, 0.3131, 0.08597, 0.3131, 0.08597, 0.3131, 0.08597, 0.3131, 0.08597, 0.3131, 0.08597, 0.3131, 0.08597, 0.3131, 0.08597, 0.3131, 0.08597, 0.3131, 0.08597, 0.3131, 0.08597, 0.3131, 0.08597, 0.3131, 0.08597, 0.3131, 0.08597, 0.3131, 0.08597, 0.3131, 0.08597, 0.3131, 0.08597, 0.3131, 0.08597, 0.3131, 0.08597, 0.3131, 0.08597, 0.3131, 0.08597, 0.3131, 0.08597, 0.3131, 0.08597, 0.3131, 0.08597, 0.3131, 0.08597, 0.3131, 0.08597, 0.3131, 0.08597, 0.3131, 0.08597, 0.3131, 0.08597, 0.3131, 0.08597, 0.3131, 0.08597, 0.3131, 0.08597, 0.3131, 0.08597, 0.3131, 0.08597, 0.3131, 0.08597, 0.3131, 0.08597, 0.3131, 0.08597, 0.3131, 0.08597, 0.3131, 0.08597, 0.3131, 0.08597, 0.3131, 0.08597, 0.3131, 0.08597, 0.3131, 0.08597, 0.3131, 0.08597, 0.3131, 0.08597, 0.3131, 0.08597, 0.3131, 0.08597, 0.3131, 0.08597, 0.3131, 0.08597, 0.3131, 0.08597, 0.3131, 0.08597, 0.3131, 0.08597, 0.3131, 0.08597, 0.3131, 0.08597, 0.3131, 0.08597, 0.3131, 0.08597, 0.3131, 0.08597, 0.3131, 0.08597, 0.3131, 0.08597, 0.3131, 0.08597, 0.3131, 0.08597, 0.3131, 0.08597, 0.3131, 0.08597, 0.3131, 0.08597, 0.3131, 0.08597, 0.3131, 0.08019, 0.3047, 0.08525, 0.3121, 0.08463, 0.3128, 0.07153, 0.3121, 0.08597, 0.3131, 0.08598, 0.3131, 0.08588, 0.3131, 0.08591, 0.313, 0.08598, 0.3131, 0.08597, 0.3131, 0.08588, 0.3132, 0.08588, 0.3131, 0.08597, 0.3131, 0.08597, 0.3131, 0.08597, 0.3132, 0.08588, 0.3132, 0.08597, 0.3131, 0.08597, 0.3131, 0.08602, 0.3132, 0.08597, 0.3132, 0.08597, 0.3131, 0.08596, 0.3131, 0.08606, 0.3132, 0.08602, 0.3132, 0.08596, 0.3131, 0.08596, 0.3131, 0.08604, 0.313, 0.08606, 0.3132, 0.08596, 0.3131, 0.08597, 0.3131, 0.08602, 0.313, 0.08604, 0.313, 0.08597, 0.3131, 0.08597, 0.3131, 0.08597, 0.3131, 0.08597, 0.3131, 0.08597, 0.3131, 0.08597, 0.3131, 0.08597, 0.3131, 0.08597, 0.3131, 0.08597, 0.3131, 0.08597, 0.3131, 0.08597, 0.3131, 0.08597, 0.3131, 0.08597, 0.3131, 0.08597, 0.3131, 0.08597, 0.3131, 0.08597, 0.3131, 0.08597, 0.3131, 0.08597, 0.3131, 0.08597, 0.3131, 0.08597, 0.3131, 0.08597, 0.3131, 0.08597, 0.3131, 0.08597, 0.3131, 0.08598, 0.3131, 0.08597, 0.3131, 0.08597, 0.3131, 0.08597, 0.3131, 0.08597, 0.3131, 0.08597, 0.3131, 0.08597, 0.3131, 0.08597, 0.3131, 0.08596, 0.3131, 0.08597, 0.3131, 0.08596, 0.3131, 0.08597, 0.3131, 0.08596, 0.3131, 0.08597, 0.3131, 0.08597, 0.3131, 0.08597, 0.3131, 0.08597, 0.3131, 0.08597, 0.3131, 0.08597, 0.3131, 0.08597, 0.3131, 0.08597, 0.3131, 0.08597, 0.3131, 0.08597, 0.3131, 0.08597, 0.3131, 0.08597, 0.3131, 0.08597, 0.3131, 0.08597, 0.3131, 0.08597, 0.3131, 0.08597, 0.3131, 0.08597, 0.3131, 0.08597, 0.3131, 0.08596, 0.3131, 0.08597, 0.3131, 0.08597, 0.3131, 0.08597, 0.3131, 0.08597, 0.3131, 0.09813, 0.3108, 0.08691, 0.3121, 0.08645, 0.3118, 0.09211, 0.3049, 0.08597, 0.3131, 0.08597, 0.3131, 0.08597, 0.3131, 0.08597, 0.3131, 0.08597, 0.3131, 0.08597, 0.3131, 0.08597, 0.3131, 0.08597, 0.3131, 0.08597, 0.3131, 0.08597, 0.3131, 0.08597, 0.3131, 0.08597, 0.3131, 0.08597, 0.3131, 0.08597, 0.3131, 0.08597, 0.3131, 0.08597, 0.3131, 0.08597, 0.3131, 0.08597, 0.3131, 0.08597, 0.3131, 0.08597, 0.3131, 0.08597, 0.3131, 0.08597, 0.3131, 0.08597, 0.3131, 0.08597, 0.3131, 0.08597, 0.3131, 0.08597, 0.3131, 0.08597, 0.3131, 0.08597, 0.3131, 0.08597, 0.3131, 0.08597, 0.3131, 0.08597, 0.3131, 0.08597, 0.3131, 0.08597, 0.3131, 0.08597, 0.3131, 0.08597, 0.3131, 0.08597, 0.3131, 0.08597, 0.3131, 0.08597, 0.3131, 0.08597, 0.3131, 0.08597, 0.3131, 0.08597, 0.3131, 0.08597, 0.3131, 0.08597, 0.3131, 0.08597, 0.3131, 0.08597, 0.3131, 0.08597, 0.3131, 0.08597, 0.3131, 0.08597, 0.3131, 0.08597, 0.3131, 0.08597, 0.3131, 0.08597, 0.3131, 0.08597, 0.3131, 0.08597, 0.3131, 0.08597, 0.3131, 0.08597, 0.3131, 0.08597, 0.3131, 0.08597, 0.3131, 0.08597, 0.3131, 0.08597, 0.3131, 0.08597, 0.3131, 0.08597, 0.3131, 0.08597, 0.3131, 0.08597, 0.3131, 0.08597, 0.3131, 0.08597, 0.3131, 0.08597, 0.3131, 0.08597, 0.3131, 0.08597, 0.3131, 0.08597, 0.3131, 0.08597, 0.3131, 0.08597, 0.3131, 0.08597, 0.3131, 0.08597, 0.3131, 0.08597, 0.3131, 0.08597, 0.3131, 0.08597, 0.3131, 0.08597, 0.3131, 0.08597, 0.3131, 0.08597, 0.3131, 0.08597, 0.3131, 0.08597, 0.3131, 0.7044, 0.4262, 0.7171, 0.4242, 0.7242, 0.4417, 0.7137, 0.4462, 0.7171, 0.4242, 0.7372, 0.421, 0.7431, 0.4384, 0.7242, 0.4417, 0.6964, 0.5424, 0.7047, 0.5394, 0.8236, 0.5926, 0.7786, 0.5639, 0.6715, 0.5441, 0.6939, 0.545, 0.6927, 0.5353, 0.6735, 0.5306, 0.6589, 0.5247, 0.6915, 0.5308, 0.6846, 0.5366, 0.6525, 0.5309, 0.6735, 0.5306, 0.6927, 0.5353, 0.6967, 0.5283, 0.6691, 0.5266, 0.7124, 0.5311, 0.7047, 0.5394, 0.6846, 0.5366, 0.6915, 0.5308, 0.6964, 0.5424, 0.6948, 0.5473, 0.6774, 0.5408, 0.6691, 0.5266, 0.6967, 0.5283, 0.6915, 0.5308, 0.6589, 0.5247, 0.7047, 0.5394, 0.6964, 0.5424, 0.6774, 0.5408, 0.6846, 0.5366, 0.6967, 0.5283, 0.7124, 0.5311, 0.6915, 0.5308, 0.6729, 0.5509, 0.6948, 0.5473, 0.6939, 0.545, 0.6715, 0.5441, 0.6525, 0.5309, 0.6846, 0.5366, 0.6774, 0.5408, 0.6399, 0.5444, 0.6399, 0.5444, 0.6774, 0.5408, 0.6948, 0.5473, 0.6729, 0.5509, 0.2842, 0.5082, 0.6715, 0.5441, 0.6735, 0.5306, 0.2784, 0.499, 0.2953, 0.5086, 0.6589, 0.5247, 0.6525, 0.5309, 0.2944, 0.5108, 0.2784, 0.499, 0.6735, 0.5306, 0.6691, 0.5266, 0.2897, 0.4881, 0.2897, 0.4881, 0.6691, 0.5266, 0.6589, 0.5247, 0.2953, 0.5086, 0.2841, 0.5029, 0.6729, 0.5509, 0.6715, 0.5441, 0.2842, 0.5082, 0.2944, 0.5108, 0.6525, 0.5309, 0.6399, 0.5444, 0.2902, 0.5135, 0.2902, 0.5135, 0.6399, 0.5444, 0.6729, 0.5509, 0.2841, 0.5029, 0.711, 0.3986, 0.7029, 0.3791, 0.7348, 0.3931, 0.09276, 0.6451, 0.1248, 0.6422, 0.1127, 0.6709, 0.0, 0.0, 0.0, 0.0, 0.0, 0.0, 0.0, 0.0, 0.0, 0.0, 0.0, 0.0, 0.0, 0.0, 0.0, 0.0, 0.0, 0.0, 0.0, 0.0, 0.0, 0.0, 0.0, 0.0, 0.0, 0.0, 0.0, 0.0, 0.0, 0.0, 0.0, 0.0, 0.0, 0.0, 0.0, 0.0, 0.0, 0.0, 0.0, 0.0, 0.0, 0.0, 0.0, 0.0, 0.0, 0.0, 0.0, 0.0, 0.0, 0.0, 0.0, 0.0, 0.0, 0.0, 0.0, 0.0, 0.0, 0.0, 0.0, 0.0, 0.0, 0.0, 0.0, 0.0, 0.0, 0.0, 0.0, 0.0, 0.08645, 0.3118, 0.08691, 0.3121, 0.0863, 0.3128, 0.08614, 0.3127, 0.08463, 0.3128, 0.08525, 0.3121, 0.08572, 0.3127, 0.08545, 0.3129, 0.08532, 0.3139, 0.08463, 0.3128, 0.08545, 0.3129, 0.08525, 0.3121, 0.08645, 0.3118, 0.08614, 0.3127, 0.08572, 0.3127, 0.08691, 0.3121, 0.08675, 0.3136, 0.0863, 0.3128, 0.08604, 0.313, 0.0863, 0.3128, 0.08675, 0.3136, 0.08606, 0.3132, 0.08606, 0.3132, 0.08675, 0.3136, 0.08643, 0.314, 0.08602, 0.3132, 0.08602, 0.3132, 0.08643, 0.314, 0.08577, 0.3141, 0.08597, 0.3132, 0.08597, 0.3132, 0.08577, 0.3141, 0.08532, 0.3139, 0.08588, 0.3132, 0.08588, 0.3132, 0.08532, 0.3139, 0.08545, 0.3129, 0.08588, 0.3131, 0.08588, 0.3131, 0.08545, 0.3129, 0.08572, 0.3127, 0.08591, 0.313, 0.08591, 0.313, 0.08572, 0.3127, 0.08614, 0.3127, 0.08602, 0.313, 0.08602, 0.313, 0.08614, 0.3127, 0.0863, 0.3128, 0.08604, 0.313, 0.09211, 0.3049, 0.08645, 0.3118, 0.08525, 0.3121, 0.08019, 0.3047, 0.08597, 0.3131, 0.08597, 0.3131, 0.08591, 0.313, 0.08602, 0.313, 0.02436, 0.6349, 0.003384, 0.6359, 0.005892, 0.6142, 0.02336, 0.6138, 0.08329, 0.6057, 0.06322, 0.605, 0.0613, 0.5951, 0.08296, 0.5929, 0.03986, 0.6062, 0.03825, 0.5973, 0.0613, 0.5951, 0.06322, 0.605, 0.08296, 0.5929, 0.1108, 0.5957, 0.1118, 0.6091, 0.08329, 0.6057, 0.1297, 0.613, 0.1118, 0.6091, 0.1108, 0.5957, 0.1378, 0.6068, 0.04584, 0.6183, 0.02336, 0.6138, 0.02313, 0.5963, 0.03986, 0.6062, 0.03986, 0.6062, 0.02313, 0.5963, 0.03825, 0.5973, 0.2953, 0.5086, 0.2354, 0.4958, 0.2897, 0.4881, 0.02336, 0.6138, 0.005892, 0.6142, 0.008274, 0.5929, 0.02313, 0.5963, 0.0, 0.0, 0.0, 0.0, 0.0, 0.0, 0.0, 0.0, 0.0, 0.0, 0.0, 0.0, 0.0, 0.0, 0.0, 0.0, 0.0, 0.0, 0.0, 0.0, 0.0, 0.0, 0.0, 0.0, 0.0, 0.0, 0.0, 0.0, 0.0, 0.0, 0.0, 0.0, 0.0, 0.0, 0.0, 0.0, 0.0, 0.0, 0.0, 0.0, 0.0, 0.0, 0.0, 0.0, 0.0, 0.0, 0.0, 0.0, 0.0, 0.0, 0.0, 0.0, 0.0, 0.0, 0.0, 0.0, 0.0, 0.0, 0.0, 0.0, 0.0, 0.0, 0.0, 0.0, 0.0, 0.0, 0.0, 0.0, 0.0, 0.0, 0.0, 0.0, 0.0, 0.0, 0.0, 0.0, 0.0, 0.0, 0.0, 0.0, 0.0, 0.0, 0.0, 0.0, 0.0, 0.0, 0.0, 0.0, 0.0, 0.0, 0.0, 0.0, 0.0, 0.0, 0.0, 0.0, 0.0, 0.0, 0.0, 0.0, 0.0, 0.0, 0.0, 0.0, 0.0, 0.0, 0.0, 0.0, 0.0, 0.0, 0.0, 0.0, 0.0, 0.0, 0.0, 0.0, 0.0, 0.0, 0.0, 0.0, 0.0, 0.0, 0.0, 0.0, 0.0, 0.0, 0.0, 0.0, 0.0, 0.0, 0.0, 0.0, 0.0, 0.0, 0.0, 0.0, 0.0, 0.0, 0.0, 0.0, 0.0, 0.0, 0.0, 0.0, 0.0, 0.0, 0.0, 0.0, 0.0, 0.0, 0.0, 0.0, 0.0, 0.0, 0.0, 0.0, 0.0, 0.0, 0.0, 0.0, 0.0, 0.0, 0.0, 0.0, 0.0, 0.0, 0.0, 0.0, 0.0, 0.0, 0.0, 0.0, 0.0, 0.0, 0.0, 0.0, 0.0, 0.0, 0.0, 0.0, 0.0, 0.0, 0.0, 0.0, 0.0, 0.0, 0.0, 0.0, 0.0, 0.0, 0.0, 0.0, 0.0, 0.0, 0.0, 0.0, 0.0, 0.0, 0.0, 0.0, 0.0, 0.0, 0.0, 0.0, 0.0, 0.0, 0.0, 0.0, 0.0, 0.0, 0.0, 0.0, 0.0, 0.0, 0.0, 0.0, 0.0, 0.0, 0.0, 0.0, 0.0, 0.0, 0.0, 0.0, 0.0, 0.0, 0.0, 0.0, 0.0, 0.0, 0.0, 0.0, 0.0, 0.0, 0.0, 0.0, 0.0, 0.0, 0.0, 0.0, 0.0, 0.0, 0.0, 0.0, 0.0, 0.0, 0.0, 0.0, 0.0, 0.0, 0.0, 0.0, 0.0, 0.0, 0.0, 0.0, 0.0, 0.0, 0.0, 0.0, 0.0, 0.0, 0.0, 0.0, 0.0, 0.0, 0.0, 0.0, 0.0, 0.0, 0.09813, 0.3108, 0.0, 0.0, 0.0, 0.0, 0.0, 0.0, 0.09813, 0.3108, 0.09211, 0.3049, 0.0, 0.0, 0.0, 0.0, 0.0, 0.0, 0.09211, 0.3049, 0.0, 0.0, 0.0, 0.0, 0.07153, 0.3121, 0.0, 0.0, 0.09813, 0.3108, 0.09211, 0.3049, 0.0, 0.0, 0.09211, 0.3049, 0.0, 0.0, 0.0, 0.0, 0.0, 0.0, 0.09707, 0.3165, 0.0, 0.0, 0.0, 0.0, 0.0, 0.0, 0.08383, 0.3216, 0.0, 0.0, 0.0, 0.0, 0.09097, 0.3197, 0.0, 0.0, 0.08019, 0.3047, 0.0, 0.0, 0.0, 0.0, 0.0, 0.0, 0.0, 0.0, 0.2913, 0.3407, 0.2781, 0.2998, 0.3425, 0.2744, 0.3559, 0.3215, 0.2614, 0.2515, 0.2279, 0.1854, 0.2943, 0.1423, 0.319, 0.2147, 0.5436, 0.1617, 0.5532, 0.174, 0.5388, 0.1794, 0.5305, 0.17, 0.5311, 0.4123, 0.4944, 0.3223, 0.5079, 0.3178, 0.5541, 0.403, 0.5541, 0.403, 0.5079, 0.3178, 0.565, 0.3082, 0.6043, 0.3701, 0.4488, 0.0001154, 0.5724, 0.01658, 0.5352, 0.09412, 0.4379, 0.0924, 0.5924, 0.1086, 0.6565, 0.1178, 0.5817, 0.1594, 0.5612, 0.1455, 0.562, 0.1887, 0.5636, 0.2134, 0.5469, 0.2093, 0.5457, 0.1903, 0.5436, 0.1617, 0.5612, 0.1455, 0.5817, 0.1594, 0.5532, 0.174, 0.5889, 0.1806, 0.5924, 0.2127, 0.5636, 0.2134, 0.562, 0.1887, 0.5835, 0.2417, 0.5267, 0.2537, 0.5636, 0.2134, 0.4763, 0.2181, 0.4462, 0.2331, 0.7845, 0.5328, 0.7786, 0.5639, 0.3285, 0.4658, 0.3045, 0.3815, 0.3692, 0.3687, 0.3928, 0.4479, 0.4761, 0.1976, 0.4829, 0.1864, 0.839, 0.5295, 0.7845, 0.5328, 0.2279, 0.1854, 0.1903, 0.1115, 0.2671, 0.07415, 0.2943, 0.1423, 0.493, 0.1936, 0.4942, 0.2013, 0.9096, 0.5926, 0.9999, 0.5637, 0.4893, 0.1889, 0.493, 0.1936, 0.9999, 0.5637, 0.9192, 0.5349, 0.2614, 0.2515, 0.319, 0.2147, 0.342, 0.2731, 0.2778, 0.2988, 0.5079, 0.3178, 0.4833, 0.2509, 0.5267, 0.2537, 0.4379, 0.0924, 0.5352, 0.09412, 0.4972, 0.1483, 0.5532, 0.174, 0.562, 0.1887, 0.5457, 0.1903, 0.5388, 0.1794, 0.5817, 0.1594, 0.5889, 0.1806, 0.562, 0.1887, 0.5532, 0.174, 0.5724, 0.01658, 0.6219, 0.04136, 0.5924, 0.1086, 0.5352, 0.09412, 0.4972, 0.1483, 0.5612, 0.1455, 0.5436, 0.1617, 0.5352, 0.09412, 0.5924, 0.1086, 0.5612, 0.1455, 0.4972, 0.1483, 0.2301, 0.3505, 0.2228, 0.3125, 0.2781, 0.2998, 0.2913, 0.3407, 0.2133, 0.2743, 0.1705, 0.2177, 0.2279, 0.1854, 0.2614, 0.2515, 0.2628, 0.4798, 0.2374, 0.3885, 0.3045, 0.3815, 0.3285, 0.4658, 0.1705, 0.2177, 0.1194, 0.1513, 0.1903, 0.1115, 0.2279, 0.1854, 0.2133, 0.2743, 0.2614, 0.2515, 0.2778, 0.2988, 0.2228, 0.3125, 0.5079, 0.3178, 0.5267, 0.2537, 0.5482, 0.2791, 0.5482, 0.2791, 0.5267, 0.2537, 0.5835, 0.2417, 0.6043, 0.3701, 0.565, 0.3082, 0.6059, 0.2658, 0.6513, 0.3272, 0.5924, 0.2127, 0.5835, 0.2417, 0.5636, 0.2134, 0.5636, 0.2134, 0.5267, 0.2537, 0.5469, 0.2093, 0.5305, 0.17, 0.5388, 0.1794, 0.5202, 0.1849, 0.5132, 0.1754, 0.5469, 0.2093, 0.5233, 0.2149, 0.5228, 0.196, 0.5457, 0.1903, 0.5233, 0.2149, 0.5469, 0.2093, 0.5267, 0.2537, 0.3928, 0.4479, 0.3692, 0.3687, 0.4944, 0.3223, 0.5311, 0.4123, 0.2671, 0.07415, 0.4488, 0.0001154, 0.4379, 0.0924, 0.2943, 0.1423, 0.6059, 0.2658, 0.5835, 0.2417, 0.5924, 0.2127, 0.6588, 0.214, 0.6451, 0.1528, 0.6512, 0.1789, 0.5924, 0.2127, 0.5889, 0.1806, 0.6513, 0.3272, 0.6059, 0.2658, 0.6588, 0.214, 0.6891, 0.274, 0.6565, 0.1178, 0.6451, 0.1528, 0.5889, 0.1806, 0.5817, 0.1594, 0.6512, 0.1789, 0.6588, 0.214, 0.5924, 0.2127, 0.5457, 0.1903, 0.5228, 0.196, 0.5202, 0.1849, 0.5388, 0.1794, 0.4972, 0.1483, 0.5436, 0.1617, 0.5305, 0.17, 0.565, 0.3082, 0.5482, 0.2791, 0.5835, 0.2417, 0.6059, 0.2658, 0.565, 0.3082, 0.5079, 0.3178, 0.5482, 0.2791, 0.4972, 0.1483, 0.5305, 0.17, 0.5132, 0.1754, 0.4226, 0.1509, 0.4379, 0.0924, 0.4972, 0.1483, 0.6219, 0.04136, 0.6719, 0.07981, 0.6565, 0.1178, 0.5924, 0.1086, 0.319, 0.2147, 0.2943, 0.1423, 0.4379, 0.0924, 0.4226, 0.1509, 0.4549, 0.1994, 0.342, 0.2731, 0.319, 0.2147, 0.4226, 0.1509, 0.4226, 0.1509, 0.4972, 0.1483, 0.4641, 0.1735, 0.4549, 0.1994, 0.4829, 0.1864, 0.4893, 0.1889, 0.9192, 0.5349, 0.839, 0.5295, 0.3045, 0.3815, 0.2913, 0.3407, 0.3559, 0.3215, 0.3692, 0.3687, 0.2374, 0.3885, 0.2301, 0.3505, 0.2913, 0.3407, 0.3045, 0.3815, 0.4888, 0.2866, 0.4833, 0.2509, 0.5079, 0.3178, 0.3559, 0.3215, 0.3425, 0.2744, 0.4833, 0.2509, 0.4888, 0.2866, 0.3692, 0.3687, 0.3559, 0.3215, 0.4944, 0.3223, 0.0, 0.0, 0.0, 0.0, 0.0, 0.0, 0.0, 0.0, 0.0, 0.0, 0.0, 0.0, 0.0, 0.0, 0.0, 0.0, 0.0, 0.0, 0.0, 0.0, 0.0, 0.0, 0.0, 0.0, 0.6891, 0.274, 0.6588, 0.214, 0.7571, 0.2991, 0.729, 0.2845, 0.6588, 0.214, 0.6512, 0.1789, 0.773, 0.307, 0.7571, 0.2991, 0.6512, 0.1789, 0.6451, 0.1528, 0.003384, 0.6359, 0.0001154, 0.6516, 0.6451, 0.1528, 0.6565, 0.1178, 0.005892, 0.6142, 0.003384, 0.6359, 0.6565, 0.1178, 0.6719, 0.07981, 0.008274, 0.5929, 0.005892, 0.6142, 0.08019, 0.3047, 0.07153, 0.3121, 0.0, 0.0, 0.09211, 0.3049, 0.08019, 0.3047, 0.0, 0.0, 0.0, 0.0, 0.08383, 0.3216, 0.09097, 0.3197, 0.0, 0.0, 0.08076, 0.3211, 0.08383, 0.3216, 0.0, 0.0, 0.09707, 0.3165, 0.09813, 0.3108, 0.09707, 0.3165, 0.0, 0.0, 0.0, 0.0, 0.07153, 0.3121, 0.08076, 0.3211, 0.0, 0.0, 0.0, 0.0, 0.09097, 0.3197, 0.09707, 0.3165, 0.2953, 0.5086, 0.2944, 0.5108, 0.2392, 0.4964, 0.0, 0.0, 0.0, 0.0, 0.0, 0.0, 0.0, 0.0, 0.0, 0.0, 0.0, 0.0, 0.0, 0.0, 0.0, 0.0, 0.0, 0.0, 0.0, 0.0, 0.0, 0.0, 0.0, 0.0, 0.0, 0.0, 0.0, 0.0, 0.0, 0.0, 0.0, 0.0, 0.0, 0.0, 0.0, 0.0, 0.0, 0.0, 0.0, 0.0, 0.0, 0.0, 0.0, 0.0, 0.0, 0.0, 0.0, 0.0, 0.0, 0.0, 0.0, 0.0, 0.0, 0.0, 0.0, 0.0, 0.0, 0.0, 0.0, 0.0, 0.0, 0.0, 0.0, 0.0, 0.0, 0.0, 0.0, 0.0, 0.0, 0.0, 0.0, 0.0, 0.0, 0.0, 0.0, 0.0, 0.0, 0.0, 0.0, 0.0, 0.0, 0.0, 0.0, 0.0, 0.0, 0.0, 0.0, 0.0, 0.0, 0.0, 0.0, 0.0, 0.0, 0.0, 0.0, 0.0, 0.0, 0.0, 0.0, 0.0, 0.0, 0.0, 0.0, 0.0, 0.4942, 0.2013, 0.4897, 0.2113, 0.8236, 0.5926, 0.9096, 0.5926, 0.5132, 0.1754, 0.5202, 0.1849, 0.493, 0.1936, 0.4893, 0.1889, 0.5233, 0.2149, 0.4897, 0.2113, 0.4942, 0.2013, 0.5228, 0.196, 0.4763, 0.2181, 0.4897, 0.2113, 0.5233, 0.2149, 0.5267, 0.2537, 0.4972, 0.1483, 0.5132, 0.1754, 0.4893, 0.1889, 0.4829, 0.1864, 0.4897, 0.2113, 0.4763, 0.2181, 0.7786, 0.5639, 0.8236, 0.5926, 0.5267, 0.2537, 0.4833, 0.2509, 0.4462, 0.2331, 0.4763, 0.2181, 0.4641, 0.1735, 0.4972, 0.1483, 0.4829, 0.1864, 0.4761, 0.1976, 0.4549, 0.1994, 0.4641, 0.1735, 0.4761, 0.1976, 0.6565, 0.1178, 0.6719, 0.07981, 0.6719, 0.07981, 0.6565, 0.1178, 0.6891, 0.274, 0.6588, 0.214, 0.6588, 0.214, 0.6891, 0.274, 0.6512, 0.1789, 0.6451, 0.1528, 0.6451, 0.1528, 0.6512, 0.1789, 0.6451, 0.1528, 0.6565, 0.1178, 0.6565, 0.1178, 0.6451, 0.1528, 0.6588, 0.214, 0.6512, 0.1789, 0.6512, 0.1789, 0.6588, 0.214, 0.1705, 0.2177, 0.2133, 0.2743, 0.2133, 0.2743, 0.1705, 0.2177, 0.2301, 0.3505, 0.2374, 0.3885, 0.2374, 0.3885, 0.2301, 0.3505, 0.2133, 0.2743, 0.2228, 0.3125, 0.2228, 0.3125, 0.2133, 0.2743, 0.1194, 0.1513, 0.1705, 0.2177, 0.1705, 0.2177, 0.1194, 0.1513, 0.2374, 0.3885, 0.2628, 0.4798, 0.2628, 0.4798, 0.2374, 0.3885, 0.2228, 0.3125, 0.2301, 0.3505, 0.2301, 0.3505, 0.2228, 0.3125, 0.5228, 0.196, 0.4942, 0.2013, 0.493, 0.1936, 0.5202, 0.1849])
me_plane_003.materials.append(mat_skin_medium)
me_plane_003.materials.append(mat_material_001)
me_plane_003.materials.append(mat_material_002)
me_plane_003.use_remesh_preserve_volume = False
me_plane_003.use_remesh_preserve_attributes = False
me_plane_003.use_mirror_vertex_groups = False
me_plane_003.update()

# ---- objects
ob_hemi = bpy.data.objects.new('Hemi', light_hemi)
ob_dude_002 = bpy.data.objects.new('dude.002', me_plane_003)

# ---- transforms, parenting, visibility, modifiers, constraints
ob_hemi.location = (-0.5901, -0.4612, 2.534)
ob_hemi.rotation_euler = (0.5312, 0.27, -0.4261)
ob_hemi.scale = (0.1515, 0.1515, 0.02127)
ob_hemi.lineart.crease_threshold = 0.0
ob_dude_002.location = (0.0, 0.0, 0.0)
ob_dude_002.rotation_euler = (0.0, -0.0, 1.544)
ob_dude_002.show_all_edges = True
ob_dude_002.lineart.crease_threshold = 0.0
_vg = ob_dude_002.vertex_groups.new(name='DEF-head')
_vg = ob_dude_002.vertex_groups.new(name='DEF-hand.L')
_vg = ob_dude_002.vertex_groups.new(name='DEF-forearm.02.L')
_vg = ob_dude_002.vertex_groups.new(name='DEF-forearm.01.L')
_vg = ob_dude_002.vertex_groups.new(name='DEF-upper_arm.02.L')
_vg = ob_dude_002.vertex_groups.new(name='DEF-shoulder.L')
_vg = ob_dude_002.vertex_groups.new(name='DEF-hand.R')
_vg = ob_dude_002.vertex_groups.new(name='DEF-forearm.02.R')
_vg = ob_dude_002.vertex_groups.new(name='DEF-forearm.01.R')
_vg = ob_dude_002.vertex_groups.new(name='DEF-upper_arm.02.R')
_vg = ob_dude_002.vertex_groups.new(name='DEF-shoulder.R')
_vg = ob_dude_002.vertex_groups.new(name='DEF-neck')
_vg = ob_dude_002.vertex_groups.new(name='DEF-chest')
_vg = ob_dude_002.vertex_groups.new(name='DEF-toe.L')
_vg = ob_dude_002.vertex_groups.new(name='DEF-foot.L')
_vg = ob_dude_002.vertex_groups.new(name='DEF-shin.02.L')
_vg = ob_dude_002.vertex_groups.new(name='DEF-shin.01.L')
_vg = ob_dude_002.vertex_groups.new(name='DEF-thigh.02.L')
_vg = ob_dude_002.vertex_groups.new(name='DEF-toe.R')
_vg = ob_dude_002.vertex_groups.new(name='DEF-foot.R')
_vg = ob_dude_002.vertex_groups.new(name='DEF-shin.02.R')
_vg = ob_dude_002.vertex_groups.new(name='DEF-shin.01.R')
_vg = ob_dude_002.vertex_groups.new(name='DEF-thigh.02.R')
_vg = ob_dude_002.vertex_groups.new(name='DEF-spine')
_vg = ob_dude_002.vertex_groups.new(name='DEF-upper_arm.01.R')
_vg = ob_dude_002.vertex_groups.new(name='DEF-upper_arm.01.L')
_vg = ob_dude_002.vertex_groups.new(name='DEF-hips')
_vg = ob_dude_002.vertex_groups.new(name='DEF-thigh.01.L')
_vg = ob_dude_002.vertex_groups.new(name='DEF-thigh.01.R')
_m = ob_dude_002.modifiers.new('Mirror', 'MIRROR')
_m.use_clip = True

# ---- collection membership
col_collection_1.objects.link(ob_hemi)
col_collection_1.objects.link(ob_dude_002)

# ---- scene / render settings (as saved in the file)
scene.frame_start = 1; scene.frame_end = 250; scene.frame_set(127)
scene.render.engine = 'BLENDER_EEVEE_NEXT'
scene.render.fps = 25
scene.render.dither_intensity = 0.0
scene.cycles.use_denoising = False
scene.cycles.samples = 10
scene.cycles.sampling_pattern = 'TABULATED_SOBOL'
scene.cycles.light_sampling_threshold = 0.0
scene.cycles.use_adaptive_sampling = False
scene.cycles.use_light_tree = False
scene.cycles.blur_glossy = 0.0
scene.cycles.pixel_filter_type = 'GAUSSIAN'
scene.cycles.sample_clamp_indirect = 0.0
scene.view_settings.view_transform = 'Standard'
bpy.context.view_layer.update()

# ---- added for rendering (the .blend has no active camera): camera
cam_auto = bpy.data.cameras.new('AutoCamera')
cam_auto.lens = 50.0
cam_auto.sensor_width = 36.0
cam_auto.clip_end = 1000.0
ob_auto_camera = bpy.data.objects.new('AutoCamera', cam_auto)
scene.collection.objects.link(ob_auto_camera)
ob_auto_camera.location = (2.00103, -2.36933, 2.55636)
ob_auto_camera.rotation_euler = (1.09748, -7.21219e-08, 0.694738)
scene.camera = ob_auto_camera
bpy.context.view_layer.update()
